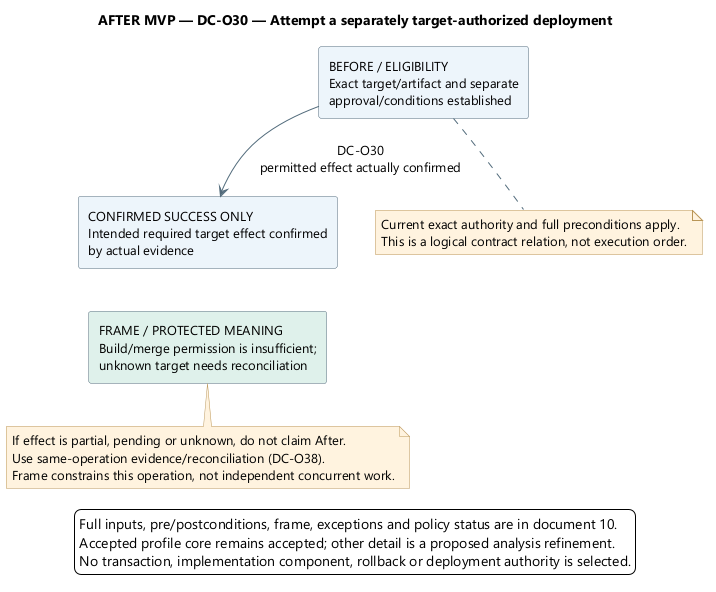

The diagram above was rendered by PlantUML. Its source (embedded in the PNG):
@startuml
' OWNER-MVP-2026-11-04 review: Future after MVP. Provider, advanced Sprint/review, or untrusted execution requirement retained as deferred.
skinparam backgroundColor white
skinparam defaultFontName Segoe UI
skinparam defaultFontSize 13
skinparam shadowing false
skinparam ArrowColor #526B7B
skinparam rectangleBackgroundColor #EDF4FB
skinparam rectangleBorderColor #526B7B
skinparam noteBackgroundColor #FFF3DF
skinparam noteBorderColor #B99557
skinparam nodesep 38
skinparam ranksep 42
top to bottom direction

title AFTER MVP — DC-O30 — Attempt a separately target-authorized deployment
rectangle "BEFORE / ELIGIBILITY\nExact target/artifact and separate\napproval/conditions established" as Before
rectangle "CONFIRMED SUCCESS ONLY\nIntended required target effect confirmed\nby actual evidence" as After
rectangle "FRAME / PROTECTED MEANING\nBuild/merge permission is insufficient;\nunknown target needs reconciliation" as Frame #DFF1EA
Before --> After : DC-O30\npermitted effect actually confirmed
After -[hidden]down-> Frame
note bottom of Before
Current exact authority and full preconditions apply.
This is a logical contract relation, not execution order.
end note
note bottom of Frame
If effect is partial, pending or unknown, do not claim After.
Use same-operation evidence/reconciliation (DC-O38).
Frame constrains this operation, not independent concurrent work.
end note
legend bottom
Full inputs, pre/postconditions, frame, exceptions and policy status are in document 10.
Accepted profile core remains accepted; other detail is a proposed analysis refinement.
No transaction, implementation component, rollback or deployment authority is selected.
endlegend
@enduml